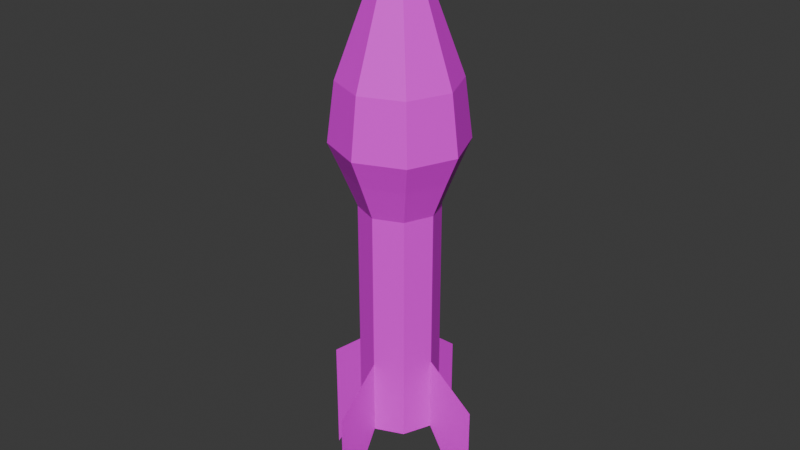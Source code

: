 # Source: RGP_Head.blend  (saved by Blender 4.0.36; exported with 4.5.12 LTS)
import bpy
from mathutils import Matrix  # noqa: F401  (used for matrix-valued properties, if any)

bpy.ops.wm.read_factory_settings(use_empty=True)
scene = bpy.context.scene
scene.name = 'Scene'

# ---- collections
col_collection = bpy.data.collections.new('Collection'); scene.collection.children.link(col_collection)

# ---- images (referenced by path relative to the original .blend; pixels are not part of the script)
import os
ASSET_DIR = os.environ.get("B2B_ASSET_DIR", "")  # directory of the original .blend (textures are referenced by path, not embedded)
HERE = os.path.dirname(os.path.abspath(__file__))  # packed textures are extracted next to this script under _unpacked/

def load_image(name, relpath, width, height, colorspace="sRGB"):
    """Load a texture the original file referenced (path relative to the .blend, or extracted next to this script)."""
    p = next((c for c in (os.path.join(HERE, relpath), os.path.join(ASSET_DIR, relpath)) if relpath and os.path.exists(c)), "")
    if p:
        img = bpy.data.images.load(p, check_existing=True)
        img.name = name
    else:  # same state as the original file: an image datablock whose file is absent (Cycles renders it pink)
        img = bpy.data.images.new(name, width, height)
        img.source = "FILE"
        img.filepath = "//" + (relpath or name)
    img.colorspace_settings.name = colorspace
    return img
img_material_basecolor_png_001 = load_image('Material_baseColor.png.001', 'textures/Material_baseColor.png', 1024, 1024, 'sRGB')

# ---- materials (node trees are filled in below, after node groups)
mat_material_002 = bpy.data.materials.new('Material.002')
mat_material_002.use_transparent_shadow = False

# ---- material node trees
mat_material_002.use_nodes = True; mat_material_002.node_tree.nodes.clear()
_N = mat_material_002.node_tree.nodes; _L = mat_material_002.node_tree.links
n0 = _N.new('ShaderNodeBsdfPrincipled'); n0.name = 'Principled BSDF'; n0.location = (10, 300)
n0.inputs[3].default_value = 1.45
n1 = _N.new('ShaderNodeOutputMaterial'); n1.name = 'Material Output'; n1.location = (300, 300)
n2 = _N.new('ShaderNodeTexImage'); n2.name = 'Image Texture'; n2.location = (-280, 275)
n2.image = img_material_basecolor_png_001
_L.new(n0.outputs[0], n1.inputs[0])
_L.new(n2.outputs[0], n0.inputs[0])
n1.is_active_output = True

# ---- world
world_world = bpy.data.worlds.new('World'); scene.world = world_world
world_world.use_nodes = True; world_world.node_tree.nodes.clear()
_N = world_world.node_tree.nodes; _L = world_world.node_tree.links
n0 = _N.new('ShaderNodeOutputWorld'); n0.name = 'World Output'; n0.location = (300, 300)
n1 = _N.new('ShaderNodeBackground'); n1.name = 'Background'; n1.location = (10, 300)
n1.inputs[0].default_value = (0.05088, 0.05088, 0.05088, 1.0)
_L.new(n1.outputs[0], n0.inputs[0])
n0.is_active_output = True
world_world.color = (0.05088, 0.05088, 0.05088)
world_world.use_sun_shadow = False
world_world.sun_shadow_jitter_overblur = 0.0

# ---- meshes
me_rgp_head = bpy.data.meshes.new('RGP_Head')
me_rgp_head.from_pydata([(0.1672, -0.3538, -0.7952), (0.1672, -0.3538, 1.649), (0.456, -0.4734, -0.7952), (0.456, -0.4734, 1.649), (0.5756, -0.7622, -0.7952), (0.5756, -0.7622, 1.649), (0.456, -1.051, -0.7952), (0.456, -1.051, 1.649), (0.1672, -1.171, -0.7952), (0.1672, -1.171, 1.649), (-0.1216, -1.051, -0.7952), (-0.1216, -1.051, 1.649), (-0.2412, -0.7622, -0.7952), (-0.2412, -0.7622, 1.649), (-0.1216, -0.4734, -0.7952), (-0.1216, -0.4734, 1.649), (0.5621, -0.3673, 2.02), (0.1672, -0.2037, 2.02), (0.7256, -0.7622, 2.02), (0.5621, -1.157, 2.02), (0.1672, -1.321, 2.02), (-0.2277, -1.157, 2.02), (-0.3912, -0.7622, 2.02), (-0.2277, -0.3673, 2.02), (0.6508, -0.2786, 2.315), (0.1672, -0.07828, 2.315), (0.8511, -0.7622, 2.315), (0.6508, -1.246, 2.315), (0.1672, -1.446, 2.315), (-0.3164, -1.246, 2.315), (-0.5167, -0.7622, 2.315), (-0.3164, -0.2786, 2.315), (0.5948, -0.3346, 2.924), (0.1672, -0.1575, 2.924), (0.7719, -0.7622, 2.924), (0.5948, -1.19, 2.924), (0.1672, -1.367, 2.924), (-0.2604, -1.19, 2.924), (-0.4375, -0.7622, 2.924), (-0.2604, -0.3346, 2.924), (0.2604, -0.6689, 4.215), (0.1672, -0.6303, 4.215), (0.2991, -0.7622, 4.215), (0.2604, -0.8554, 4.215), (0.1672, -0.894, 4.215), (0.07398, -0.8554, 4.215), (0.03536, -0.7622, 4.215), (0.07398, -0.6689, 4.215), (0.2448, -0.6846, 4.496), (0.1672, -0.6525, 4.496), (0.2769, -0.7622, 4.496), (0.2448, -0.8397, 4.496), (0.1672, -0.8719, 4.496), (0.08964, -0.8397, 4.496), (0.05751, -0.7622, 4.496), (0.08964, -0.6846, 4.496), (0.1672, 0.1462, -1.653), (0.1672, -1.171, -0.7952), (0.1672, -1.171, 1.649), (0.1672, -1.671, -1.653), (1.076, -0.7622, -1.653), (-0.7412, -0.7622, -1.653), (0.456, -0.4734, -5.96e-08), (0.5756, -0.7622, -5.96e-08), (1.076, -0.7622, -0.4116), (0.456, -1.051, 0.0), (-0.1216, -0.4734, 0.0), (0.1672, -0.3538, -5.96e-08), (0.1672, 0.1462, -0.4116), (-0.1216, -1.051, -5.96e-08), (-0.2412, -0.7622, -5.96e-08), (0.1672, -1.671, -0.4116), (0.1672, -1.171, -5.96e-08), (0.1672, -1.171, -5.96e-08), (-0.7412, -0.7622, -0.4116)], [(73, 72)], [(0, 67, 62, 2), (2, 62, 63, 4), (4, 63, 65, 6), (6, 65, 73, 8), (8, 73, 69, 10), (10, 69, 70, 12), (5, 3, 16, 18), (12, 70, 66, 14), (14, 66, 67, 0), (0, 2, 4, 6, 8, 10, 12, 14), (20, 19, 27, 28), (11, 9, 20, 21), (1, 15, 23, 17), (3, 1, 17, 16), (7, 5, 18, 19), (13, 11, 21, 22), (9, 7, 19, 20), (15, 13, 22, 23), (25, 31, 39, 33), (18, 16, 24, 26), (23, 22, 30, 31), (21, 20, 28, 29), (19, 18, 26, 27), (16, 17, 25, 24), (17, 23, 31, 25), (22, 21, 29, 30), (37, 36, 44, 45), (30, 29, 37, 38), (28, 27, 35, 36), (26, 24, 32, 34), (31, 30, 38, 39), (29, 28, 36, 37), (27, 26, 34, 35), (24, 25, 33, 32), (47, 46, 54, 55), (35, 34, 42, 43), (32, 33, 41, 40), (33, 39, 47, 41), (38, 37, 45, 46), (36, 35, 43, 44), (34, 32, 40, 42), (39, 38, 46, 47), (48, 49, 55, 54, 53, 52, 51, 50), (45, 44, 52, 53), (43, 42, 50, 51), (40, 41, 49, 48), (41, 47, 55, 49), (46, 45, 53, 54), (44, 43, 51, 52), (42, 40, 48, 50), (0, 67, 68, 56), (9, 73, 8, 57, 72, 58), (70, 69, 11, 13), (63, 62, 3, 5), (69, 73, 9, 11), (65, 63, 5, 7), (74, 70, 12, 61), (66, 70, 13, 15), (71, 72, 57, 59), (67, 66, 15, 1), (64, 63, 4, 60), (62, 67, 1, 3), (73, 65, 7, 9)])
_uv = me_rgp_head.uv_layers.new(name='UVMap')
_uv.uv.foreach_set('vector', [0.6087, 0.7805, 0.6087, 0.8119, 0.5846, 0.8119, 0.5846, 0.7805, 0.5846, 0.7805, 0.5846, 0.8119, 0.5605, 0.8119, 0.5605, 0.7805, 0.5605, 0.7805, 0.5605, 0.8119, 0.5364, 0.8119, 0.5364, 0.7805, 0.5364, 0.7805, 0.5364, 0.8119, 0.5123, 0.8119, 0.5123, 0.7805, 0.5123, 0.7805, 0.5123, 0.8119, 0.4882, 0.8119, 0.4882, 0.7805, 0.4882, 0.7805, 0.4882, 0.8119, 0.4641, 0.8119, 0.4641, 0.7805, 0.5211, 0.6136, 0.5452, 0.6136, 0.5452, 0.6136, 0.5211, 0.6136, 0.4641, 0.7805, 0.4641, 0.8119, 0.44, 0.8119, 0.44, 0.7805, 0.44, 0.7805, 0.44, 0.8119, 0.4159, 0.8119, 0.4159, 0.7805, 0.8509, 0.5627, 0.9137, 0.5367, 0.9397, 0.4739, 0.9137, 0.4112, 0.8509, 0.3851, 0.7881, 0.4112, 0.7621, 0.4739, 0.7881, 0.5367, 0.4729, 0.6136, 0.497, 0.6136, 0.497, 0.6136, 0.4729, 0.6136, 0.4488, 0.6136, 0.4729, 0.6136, 0.4729, 0.6136, 0.4488, 0.6136, 0.3765, 0.6136, 0.4006, 0.6136, 0.4006, 0.6136, 0.3765, 0.6136, 0.5452, 0.6136, 0.5693, 0.6136, 0.5693, 0.6136, 0.5452, 0.6136, 0.497, 0.6136, 0.5211, 0.6136, 0.5211, 0.6136, 0.497, 0.6136, 0.4247, 0.6136, 0.4488, 0.6136, 0.4488, 0.6136, 0.4247, 0.6136, 0.4729, 0.6136, 0.497, 0.6136, 0.497, 0.6136, 0.4729, 0.6136, 0.4006, 0.6136, 0.4247, 0.6136, 0.4247, 0.6136, 0.4006, 0.6136, 0.3765, 0.6136, 0.4006, 0.6136, 0.4006, 0.6136, 0.3765, 0.6136, 0.5211, 0.6136, 0.5452, 0.6136, 0.5452, 0.6136, 0.5211, 0.6136, 0.4006, 0.6136, 0.4247, 0.6136, 0.4247, 0.6136, 0.4006, 0.6136, 0.4488, 0.6136, 0.4729, 0.6136, 0.4729, 0.6136, 0.4488, 0.6136, 0.497, 0.6136, 0.5211, 0.6136, 0.5211, 0.6136, 0.497, 0.6136, 0.5452, 0.6136, 0.5693, 0.6136, 0.5693, 0.6136, 0.5452, 0.6136, 0.3765, 0.6136, 0.4006, 0.6136, 0.4006, 0.6136, 0.3765, 0.6136, 0.4247, 0.6136, 0.4488, 0.6136, 0.4488, 0.6136, 0.4247, 0.6136, 0.4488, 0.6136, 0.4729, 0.6136, 0.4729, 0.6136, 0.4488, 0.6136, 0.4247, 0.6136, 0.4488, 0.6136, 0.4488, 0.6136, 0.4247, 0.6136, 0.4729, 0.6136, 0.497, 0.6136, 0.497, 0.6136, 0.4729, 0.6136, 0.5211, 0.6136, 0.5452, 0.6136, 0.5452, 0.6136, 0.5211, 0.6136, 0.4006, 0.6136, 0.4247, 0.6136, 0.4247, 0.6136, 0.4006, 0.6136, 0.4488, 0.6136, 0.4729, 0.6136, 0.4729, 0.6136, 0.4488, 0.6136, 0.497, 0.6136, 0.5211, 0.6136, 0.5211, 0.6136, 0.497, 0.6136, 0.5452, 0.6136, 0.5693, 0.6136, 0.5693, 0.6136, 0.5452, 0.6136, 0.7725, 0.2832, 0.7055, 0.2146, 0.8006, 0.176, 0.8103, 0.1881, 0.497, 0.6136, 0.5211, 0.6136, 0.5211, 0.6136, 0.497, 0.6136, 0.5452, 0.6136, 0.5693, 0.6136, 0.5693, 0.6136, 0.5452, 0.6136, 0.3765, 0.6136, 0.4006, 0.6136, 0.4006, 0.6136, 0.3765, 0.6136, 0.4247, 0.6136, 0.4488, 0.6136, 0.4488, 0.6136, 0.4247, 0.6136, 0.4729, 0.6136, 0.497, 0.6136, 0.497, 0.6136, 0.4729, 0.6136, 0.5211, 0.6136, 0.5452, 0.6136, 0.5452, 0.6136, 0.5211, 0.6136, 0.4006, 0.6136, 0.4247, 0.6136, 0.4247, 0.6136, 0.4006, 0.6136, 0.8375, 0.1778, 0.8261, 0.1893, 0.8103, 0.1881, 0.8006, 0.176, 0.7995, 0.1604, 0.8106, 0.1484, 0.8271, 0.1494, 0.8375, 0.1617, 0.7054, 0.1191, 0.7709, 0.05328, 0.8106, 0.1484, 0.7995, 0.1604, 0.8642, 0.05233, 0.9324, 0.1191, 0.8375, 0.1617, 0.8271, 0.1494, 0.9324, 0.2153, 0.8665, 0.2833, 0.8261, 0.1893, 0.8375, 0.1778, 0.8665, 0.2833, 0.7725, 0.2832, 0.8103, 0.1881, 0.8261, 0.1893, 0.7055, 0.2146, 0.7054, 0.1191, 0.7995, 0.1604, 0.8006, 0.176, 0.7709, 0.05328, 0.8642, 0.05233, 0.8271, 0.1494, 0.8106, 0.1484, 0.9324, 0.1191, 0.9324, 0.2153, 0.8375, 0.1778, 0.8375, 0.1617, 0.2568, 0.5099, 0.2568, 0.5412, 0.2568, 0.5412, 0.2568, 0.5099, 0.4729, 0.6136, 0.4729, 0.5486, 0.4729, 0.5172, 0.4729, 0.5172, 0.4729, 0.5486, 0.4729, 0.6136, 0.4247, 0.5486, 0.4488, 0.5486, 0.4488, 0.6136, 0.4247, 0.6136, 0.5211, 0.5486, 0.5452, 0.5486, 0.5452, 0.6136, 0.5211, 0.6136, 0.4488, 0.5486, 0.4729, 0.5486, 0.4729, 0.6136, 0.4488, 0.6136, 0.497, 0.5486, 0.5211, 0.5486, 0.5211, 0.6136, 0.497, 0.6136, 0.1122, 0.5412, 0.1122, 0.5412, 0.1122, 0.5099, 0.1122, 0.5099, 0.4006, 0.5486, 0.4247, 0.5486, 0.4247, 0.6136, 0.4006, 0.6136, 0.1604, 0.5412, 0.1604, 0.5412, 0.1604, 0.5099, 0.1604, 0.5099, 0.3765, 0.5486, 0.4006, 0.5486, 0.4006, 0.6136, 0.3765, 0.6136, 0.2086, 0.5412, 0.2086, 0.5412, 0.2086, 0.5099, 0.2086, 0.5099, 0.5452, 0.5486, 0.5693, 0.5486, 0.5693, 0.6136, 0.5452, 0.6136, 0.4729, 0.5486, 0.497, 0.5486, 0.497, 0.6136, 0.4729, 0.6136])
me_rgp_head.materials.append(mat_material_002)
me_rgp_head.update()

# ---- objects
ob_rgp_head = bpy.data.objects.new('RGP_Head', me_rgp_head)

# ---- transforms, parenting, visibility, modifiers, constraints
ob_rgp_head.location = (0.0, 0.0, 0.0)
ob_rgp_head.scale = (0.2726, 0.2726, 0.2726)

# ---- collection membership
col_collection.objects.link(ob_rgp_head)

# ---- scene / render settings (as saved in the file)
scene.frame_start = 1; scene.frame_end = 250; scene.frame_set(1)
scene.render.engine = 'BLENDER_EEVEE_NEXT'
scene.cycles.sampling_pattern = 'TABULATED_SOBOL'
bpy.context.view_layer.update()

# ---- added for rendering (the .blend has no active camera and no usable light): camera, sun
cam_auto = bpy.data.cameras.new('AutoCamera')
cam_auto.lens = 50.0
cam_auto.sensor_width = 36.0
cam_auto.clip_end = 1000.0
ob_auto_camera = bpy.data.objects.new('AutoCamera', cam_auto)
scene.collection.objects.link(ob_auto_camera)
ob_auto_camera.location = (1.72624, -2.22455, 1.7319)
ob_auto_camera.rotation_euler = (1.09748, -7.21219e-08, 0.694738)
scene.camera = ob_auto_camera
light_auto_sun = bpy.data.lights.new('AutoSun', 'SUN')
light_auto_sun.energy = 3.0
light_auto_sun.angle = 0.0523599
ob_auto_sun = bpy.data.objects.new('AutoSun', light_auto_sun)
scene.collection.objects.link(ob_auto_sun)
ob_auto_sun.rotation_euler = (0.872665, 0.174533, 0.523599)
bpy.context.view_layer.update()
